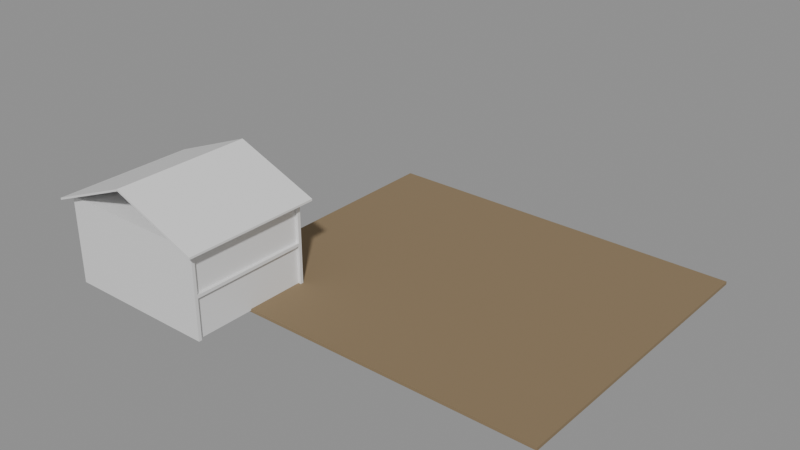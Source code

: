 # Source: e1468_after.blend  (saved by Blender 5.2.44; exported with 4.5.12 LTS)
import bpy
from mathutils import Matrix  # noqa: F401  (used for matrix-valued properties, if any)

bpy.ops.wm.read_factory_settings(use_empty=True)
scene = bpy.context.scene
scene.name = 'Scene'

# ---- materials (node trees are filled in below, after node groups)
mat_cesped = bpy.data.materials.new('Cesped')
mat_estuco = bpy.data.materials.new('Estuco')
mat_hormigon = bpy.data.materials.new('Hormigon')
mat_teja = bpy.data.materials.new('Teja')

# ---- material node trees
mat_cesped.use_nodes = True; mat_cesped.node_tree.nodes.clear()
_N = mat_cesped.node_tree.nodes; _L = mat_cesped.node_tree.links
n0 = _N.new('ShaderNodeBsdfPrincipled'); n0.name = 'Principled BSDF'; n0.location = (-200, 100)
n0.inputs[0].default_value = (0.25, 0.18, 0.1, 1.0)
n0.inputs[2].default_value = 0.9
n0.inputs[3].default_value = 1.45
n0.inputs[10].default_value = 0.005
n1 = _N.new('ShaderNodeOutputMaterial'); n1.name = 'Material Output'; n1.location = (200, 100)
_L.new(n0.outputs[0], n1.inputs[0])
n1.is_active_output = True
mat_estuco.use_nodes = True; mat_estuco.node_tree.nodes.clear()
_N = mat_estuco.node_tree.nodes; _L = mat_estuco.node_tree.links
n0 = _N.new('ShaderNodeBsdfPrincipled'); n0.name = 'Principled BSDF'; n0.location = (-200, 100)
n0.inputs[3].default_value = 1.45
n0.inputs[10].default_value = 0.005
n1 = _N.new('ShaderNodeOutputMaterial'); n1.name = 'Material Output'; n1.location = (200, 100)
_L.new(n0.outputs[0], n1.inputs[0])
n1.is_active_output = True
mat_hormigon.use_nodes = True; mat_hormigon.node_tree.nodes.clear()
_N = mat_hormigon.node_tree.nodes; _L = mat_hormigon.node_tree.links
n0 = _N.new('ShaderNodeBsdfPrincipled'); n0.name = 'Principled BSDF'; n0.location = (-200, 100)
n0.inputs[3].default_value = 1.45
n0.inputs[10].default_value = 0.005
n1 = _N.new('ShaderNodeOutputMaterial'); n1.name = 'Material Output'; n1.location = (200, 100)
_L.new(n0.outputs[0], n1.inputs[0])
n1.is_active_output = True
mat_teja.use_nodes = True; mat_teja.node_tree.nodes.clear()
_N = mat_teja.node_tree.nodes; _L = mat_teja.node_tree.links
n0 = _N.new('ShaderNodeBsdfPrincipled'); n0.name = 'Principled BSDF'; n0.location = (-200, 100)
n0.inputs[3].default_value = 1.45
n0.inputs[10].default_value = 0.005
n1 = _N.new('ShaderNodeOutputMaterial'); n1.name = 'Material Output'; n1.location = (200, 100)
_L.new(n0.outputs[0], n1.inputs[0])
n1.is_active_output = True

# ---- meshes
me_parcela_cuerpo_mesh = bpy.data.meshes.new('Parcela_Cuerpo_mesh')
me_parcela_cuerpo_mesh.from_pydata([(0.0, 0.0, 0.0), (24.0, 0.0, 0.0), (24.0, 20.0, 0.0), (0.0, 20.0, 0.0), (0.0, 0.0, 0.2), (24.0, 0.0, 0.2), (24.0, 20.0, 0.2), (0.0, 20.0, 0.2)], [], [(0, 1, 2, 3), (4, 5, 6, 7), (0, 1, 5, 4), (1, 2, 6, 5), (2, 3, 7, 6), (3, 0, 4, 7)])
me_parcela_cuerpo_mesh.materials.append(mat_cesped)
me_parcela_cuerpo_mesh.update()
me_casa_familiar_p1_muro_sur_cuerpo_mesh = bpy.data.meshes.new('Casa_Familiar_P1_Muro_Sur_Cuerpo_mesh')
me_casa_familiar_p1_muro_sur_cuerpo_mesh.from_pydata([(0.0, 0.0, 0.0), (10.0, 0.0, 0.0), (10.0, 0.2, 0.0), (0.0, 0.2, 0.0), (0.0, 0.0, 2.6), (10.0, 0.0, 2.6), (10.0, 0.2, 2.6), (0.0, 0.2, 2.6)], [], [(0, 1, 2, 3), (4, 5, 6, 7), (0, 1, 5, 4), (1, 2, 6, 5), (2, 3, 7, 6), (3, 0, 4, 7)])
me_casa_familiar_p1_muro_sur_cuerpo_mesh.materials.append(mat_estuco)
me_casa_familiar_p1_muro_sur_cuerpo_mesh.update()
me_casa_familiar_p1_muro_norte_cuerpo_mesh = bpy.data.meshes.new('Casa_Familiar_P1_Muro_Norte_Cuerpo_mesh')
me_casa_familiar_p1_muro_norte_cuerpo_mesh.from_pydata([(0.0, 0.0, 0.0), (10.0, 0.0, 0.0), (10.0, 0.2, 0.0), (0.0, 0.2, 0.0), (0.0, 0.0, 2.6), (10.0, 0.0, 2.6), (10.0, 0.2, 2.6), (0.0, 0.2, 2.6)], [], [(0, 1, 2, 3), (4, 5, 6, 7), (0, 1, 5, 4), (1, 2, 6, 5), (2, 3, 7, 6), (3, 0, 4, 7)])
me_casa_familiar_p1_muro_norte_cuerpo_mesh.materials.append(mat_estuco)
me_casa_familiar_p1_muro_norte_cuerpo_mesh.update()
me_casa_familiar_p1_muro_oeste_cuerpo_mesh = bpy.data.meshes.new('Casa_Familiar_P1_Muro_Oeste_Cuerpo_mesh')
me_casa_familiar_p1_muro_oeste_cuerpo_mesh.from_pydata([(0.0, 0.0, 0.0), (7.6, 0.0, 0.0), (7.6, 0.2, 0.0), (0.0, 0.2, 0.0), (0.0, 0.0, 2.6), (7.6, 0.0, 2.6), (7.6, 0.2, 2.6), (0.0, 0.2, 2.6)], [], [(0, 1, 2, 3), (4, 5, 6, 7), (0, 1, 5, 4), (1, 2, 6, 5), (2, 3, 7, 6), (3, 0, 4, 7)])
me_casa_familiar_p1_muro_oeste_cuerpo_mesh.materials.append(mat_estuco)
me_casa_familiar_p1_muro_oeste_cuerpo_mesh.update()
me_casa_familiar_p1_muro_este_cuerpo_mesh = bpy.data.meshes.new('Casa_Familiar_P1_Muro_Este_Cuerpo_mesh')
me_casa_familiar_p1_muro_este_cuerpo_mesh.from_pydata([(0.0, 0.0, 0.0), (7.6, 0.0, 0.0), (7.6, 0.2, 0.0), (0.0, 0.2, 0.0), (0.0, 0.0, 2.6), (7.6, 0.0, 2.6), (7.6, 0.2, 2.6), (0.0, 0.2, 2.6)], [], [(0, 1, 2, 3), (4, 5, 6, 7), (0, 1, 5, 4), (1, 2, 6, 5), (2, 3, 7, 6), (3, 0, 4, 7)])
me_casa_familiar_p1_muro_este_cuerpo_mesh.materials.append(mat_estuco)
me_casa_familiar_p1_muro_este_cuerpo_mesh.update()
me_casa_familiar_p1_losa_mesh = bpy.data.meshes.new('Casa_Familiar_P1_Losa_mesh')
me_casa_familiar_p1_losa_mesh.from_pydata([(0.0, 0.0, 0.0), (10.0, 0.0, 0.0), (10.0, 8.0, 0.0), (0.0, 8.0, 0.0), (0.0, 0.0, 0.2), (10.0, 0.0, 0.2), (10.0, 8.0, 0.2), (0.0, 8.0, 0.2)], [], [(0, 3, 2, 1), (4, 5, 6, 7), (3, 0, 4, 7), (2, 3, 7, 6), (0, 1, 5, 4), (1, 2, 6, 5)])
me_casa_familiar_p1_losa_mesh.materials.append(mat_hormigon)
me_casa_familiar_p1_losa_mesh.update()
me_casa_familiar_p2_muro_sur_cuerpo_mesh = bpy.data.meshes.new('Casa_Familiar_P2_Muro_Sur_Cuerpo_mesh')
me_casa_familiar_p2_muro_sur_cuerpo_mesh.from_pydata([(0.0, 0.0, 0.0), (10.0, 0.0, 0.0), (10.0, 0.2, 0.0), (0.0, 0.2, 0.0), (0.0, 0.0, 2.6), (10.0, 0.0, 2.6), (10.0, 0.2, 2.6), (0.0, 0.2, 2.6)], [], [(0, 1, 2, 3), (4, 5, 6, 7), (0, 1, 5, 4), (1, 2, 6, 5), (2, 3, 7, 6), (3, 0, 4, 7)])
me_casa_familiar_p2_muro_sur_cuerpo_mesh.materials.append(mat_estuco)
me_casa_familiar_p2_muro_sur_cuerpo_mesh.update()
me_casa_familiar_p2_muro_norte_cuerpo_mesh = bpy.data.meshes.new('Casa_Familiar_P2_Muro_Norte_Cuerpo_mesh')
me_casa_familiar_p2_muro_norte_cuerpo_mesh.from_pydata([(0.0, 0.0, 0.0), (10.0, 0.0, 0.0), (10.0, 0.2, 0.0), (0.0, 0.2, 0.0), (0.0, 0.0, 2.6), (10.0, 0.0, 2.6), (10.0, 0.2, 2.6), (0.0, 0.2, 2.6)], [], [(0, 1, 2, 3), (4, 5, 6, 7), (0, 1, 5, 4), (1, 2, 6, 5), (2, 3, 7, 6), (3, 0, 4, 7)])
me_casa_familiar_p2_muro_norte_cuerpo_mesh.materials.append(mat_estuco)
me_casa_familiar_p2_muro_norte_cuerpo_mesh.update()
me_casa_familiar_p2_muro_oeste_cuerpo_mesh = bpy.data.meshes.new('Casa_Familiar_P2_Muro_Oeste_Cuerpo_mesh')
me_casa_familiar_p2_muro_oeste_cuerpo_mesh.from_pydata([(0.0, 0.0, 0.0), (7.6, 0.0, 0.0), (7.6, 0.2, 0.0), (0.0, 0.2, 0.0), (0.0, 0.0, 2.6), (7.6, 0.0, 2.6), (7.6, 0.2, 2.6), (0.0, 0.2, 2.6)], [], [(0, 1, 2, 3), (4, 5, 6, 7), (0, 1, 5, 4), (1, 2, 6, 5), (2, 3, 7, 6), (3, 0, 4, 7)])
me_casa_familiar_p2_muro_oeste_cuerpo_mesh.materials.append(mat_estuco)
me_casa_familiar_p2_muro_oeste_cuerpo_mesh.update()
me_casa_familiar_p2_muro_este_cuerpo_mesh = bpy.data.meshes.new('Casa_Familiar_P2_Muro_Este_Cuerpo_mesh')
me_casa_familiar_p2_muro_este_cuerpo_mesh.from_pydata([(0.0, 0.0, 0.0), (7.6, 0.0, 0.0), (7.6, 0.2, 0.0), (0.0, 0.2, 0.0), (0.0, 0.0, 2.6), (7.6, 0.0, 2.6), (7.6, 0.2, 2.6), (0.0, 0.2, 2.6)], [], [(0, 1, 2, 3), (4, 5, 6, 7), (0, 1, 5, 4), (1, 2, 6, 5), (2, 3, 7, 6), (3, 0, 4, 7)])
me_casa_familiar_p2_muro_este_cuerpo_mesh.materials.append(mat_estuco)
me_casa_familiar_p2_muro_este_cuerpo_mesh.update()
me_casa_familiar_p2_losa_mesh = bpy.data.meshes.new('Casa_Familiar_P2_Losa_mesh')
me_casa_familiar_p2_losa_mesh.from_pydata([(0.0, 0.0, 0.0), (10.0, 0.0, 0.0), (10.0, 8.0, 0.0), (0.0, 8.0, 0.0), (0.0, 0.0, 0.2), (10.0, 0.0, 0.2), (10.0, 8.0, 0.2), (0.0, 8.0, 0.2)], [], [(0, 3, 2, 1), (4, 5, 6, 7), (3, 0, 4, 7), (2, 3, 7, 6), (0, 1, 5, 4), (1, 2, 6, 5)])
me_casa_familiar_p2_losa_mesh.materials.append(mat_hormigon)
me_casa_familiar_p2_losa_mesh.update()
me_casa_familiar_tejado_cuerpo_mesh = bpy.data.meshes.new('Casa_Familiar_Tejado_Cuerpo_mesh')
me_casa_familiar_tejado_cuerpo_mesh.from_pydata([(-0.5, -0.5, -0.2), (5.0, -0.5, 2.0), (10.5, -0.5, -0.2), (-0.5, 8.5, -0.2), (5.0, 8.5, 2.0), (10.5, 8.5, -0.2), (-0.5, -0.5, -0.07076), (5.0, -0.5, 2.129), (10.5, -0.5, -0.07076), (-0.5, 8.5, -0.07076), (5.0, 8.5, 2.129), (10.5, 8.5, -0.07076)], [], [(0, 1, 4, 3), (6, 7, 10, 9), (0, 3, 9, 6), (0, 6, 7, 1), (3, 4, 10, 9), (1, 2, 5, 4), (7, 8, 11, 10), (2, 8, 11, 5), (1, 7, 8, 2), (4, 5, 11, 10)])
me_casa_familiar_tejado_cuerpo_mesh.materials.append(mat_teja)
me_casa_familiar_tejado_cuerpo_mesh.update()

# ---- objects
ob_parcela = bpy.data.objects.new('Parcela', None)
ob_parcela_cuerpo = bpy.data.objects.new('Parcela_Cuerpo', me_parcela_cuerpo_mesh)
ob_casa_familiar = bpy.data.objects.new('Casa_Familiar', None)
ob_casa_familiar_p1_muro_sur = bpy.data.objects.new('Casa_Familiar_P1_Muro_Sur', None)
ob_casa_familiar_p1_muro_sur_cuerpo = bpy.data.objects.new('Casa_Familiar_P1_Muro_Sur_Cuerpo', me_casa_familiar_p1_muro_sur_cuerpo_mesh)
ob_casa_familiar_p1_muro_norte = bpy.data.objects.new('Casa_Familiar_P1_Muro_Norte', None)
ob_casa_familiar_p1_muro_norte_cuerpo = bpy.data.objects.new('Casa_Familiar_P1_Muro_Norte_Cuerpo', me_casa_familiar_p1_muro_norte_cuerpo_mesh)
ob_casa_familiar_p1_muro_oeste = bpy.data.objects.new('Casa_Familiar_P1_Muro_Oeste', None)
ob_casa_familiar_p1_muro_oeste_cuerpo = bpy.data.objects.new('Casa_Familiar_P1_Muro_Oeste_Cuerpo', me_casa_familiar_p1_muro_oeste_cuerpo_mesh)
ob_casa_familiar_p1_muro_este = bpy.data.objects.new('Casa_Familiar_P1_Muro_Este', None)
ob_casa_familiar_p1_muro_este_cuerpo = bpy.data.objects.new('Casa_Familiar_P1_Muro_Este_Cuerpo', me_casa_familiar_p1_muro_este_cuerpo_mesh)
ob_casa_familiar_p1_losa_solido = bpy.data.objects.new('Casa_Familiar_P1_Losa_Solido', me_casa_familiar_p1_losa_mesh)
ob_casa_familiar_p1_losa = bpy.data.objects.new('Casa_Familiar_P1_Losa', None)
ob_casa_familiar_p2_muro_sur = bpy.data.objects.new('Casa_Familiar_P2_Muro_Sur', None)
ob_casa_familiar_p2_muro_sur_cuerpo = bpy.data.objects.new('Casa_Familiar_P2_Muro_Sur_Cuerpo', me_casa_familiar_p2_muro_sur_cuerpo_mesh)
ob_casa_familiar_p2_muro_norte = bpy.data.objects.new('Casa_Familiar_P2_Muro_Norte', None)
ob_casa_familiar_p2_muro_norte_cuerpo = bpy.data.objects.new('Casa_Familiar_P2_Muro_Norte_Cuerpo', me_casa_familiar_p2_muro_norte_cuerpo_mesh)
ob_casa_familiar_p2_muro_oeste = bpy.data.objects.new('Casa_Familiar_P2_Muro_Oeste', None)
ob_casa_familiar_p2_muro_oeste_cuerpo = bpy.data.objects.new('Casa_Familiar_P2_Muro_Oeste_Cuerpo', me_casa_familiar_p2_muro_oeste_cuerpo_mesh)
ob_casa_familiar_p2_muro_este = bpy.data.objects.new('Casa_Familiar_P2_Muro_Este', None)
ob_casa_familiar_p2_muro_este_cuerpo = bpy.data.objects.new('Casa_Familiar_P2_Muro_Este_Cuerpo', me_casa_familiar_p2_muro_este_cuerpo_mesh)
ob_casa_familiar_p2_losa_solido = bpy.data.objects.new('Casa_Familiar_P2_Losa_Solido', me_casa_familiar_p2_losa_mesh)
ob_casa_familiar_p2_losa = bpy.data.objects.new('Casa_Familiar_P2_Losa', None)
ob_casa_familiar_tejado = bpy.data.objects.new('Casa_Familiar_Tejado', None)
ob_casa_familiar_tejado_cuerpo = bpy.data.objects.new('Casa_Familiar_Tejado_Cuerpo', me_casa_familiar_tejado_cuerpo_mesh)

# ---- transforms, parenting, visibility, modifiers, constraints
ob_parcela.location = (0.0, 0.0, -0.1)
ob_parcela.empty_display_type = 'ARROWS'
ob_parcela_cuerpo.parent = ob_parcela
ob_parcela_cuerpo.location = (0.0, 0.0, 0.0)
ob_casa_familiar.location = (-5.0, -4.0, 0.0)
ob_casa_familiar.empty_display_type = 'ARROWS'
ob_casa_familiar_p1_muro_sur.parent = ob_casa_familiar
ob_casa_familiar_p1_muro_sur.location = (0.0, 0.0, 0.0)
ob_casa_familiar_p1_muro_sur.empty_display_type = 'ARROWS'
ob_casa_familiar_p1_muro_sur_cuerpo.parent = ob_casa_familiar_p1_muro_sur
ob_casa_familiar_p1_muro_sur_cuerpo.location = (0.0, 0.0, 0.0)
ob_casa_familiar_p1_muro_norte.parent = ob_casa_familiar
ob_casa_familiar_p1_muro_norte.location = (0.0, 7.8, 0.0)
ob_casa_familiar_p1_muro_norte.empty_display_type = 'ARROWS'
ob_casa_familiar_p1_muro_norte_cuerpo.parent = ob_casa_familiar_p1_muro_norte
ob_casa_familiar_p1_muro_norte_cuerpo.location = (0.0, 0.0, 0.0)
ob_casa_familiar_p1_muro_oeste.parent = ob_casa_familiar
ob_casa_familiar_p1_muro_oeste.location = (0.0, 0.2, 0.0)
ob_casa_familiar_p1_muro_oeste.rotation_euler = (0.0, 0.0, 1.571)
ob_casa_familiar_p1_muro_oeste.empty_display_type = 'ARROWS'
ob_casa_familiar_p1_muro_oeste_cuerpo.parent = ob_casa_familiar_p1_muro_oeste
ob_casa_familiar_p1_muro_oeste_cuerpo.location = (0.0, 0.0, 0.0)
ob_casa_familiar_p1_muro_este.parent = ob_casa_familiar
ob_casa_familiar_p1_muro_este.location = (9.8, 0.2, 0.0)
ob_casa_familiar_p1_muro_este.rotation_euler = (0.0, 0.0, 1.571)
ob_casa_familiar_p1_muro_este.empty_display_type = 'ARROWS'
ob_casa_familiar_p1_muro_este_cuerpo.parent = ob_casa_familiar_p1_muro_este
ob_casa_familiar_p1_muro_este_cuerpo.location = (0.0, 0.0, 0.0)
ob_casa_familiar_p1_losa_solido.parent = ob_casa_familiar_p1_losa
ob_casa_familiar_p1_losa_solido.location = (0.0, 0.0, 0.0)
ob_casa_familiar_p1_losa.parent = ob_casa_familiar
ob_casa_familiar_p1_losa.location = (0.0, 0.0, 2.6)
ob_casa_familiar_p1_losa.empty_display_type = 'ARROWS'
ob_casa_familiar_p2_muro_sur.parent = ob_casa_familiar
ob_casa_familiar_p2_muro_sur.location = (0.0, 0.0, 2.8)
ob_casa_familiar_p2_muro_sur.empty_display_type = 'ARROWS'
ob_casa_familiar_p2_muro_sur_cuerpo.parent = ob_casa_familiar_p2_muro_sur
ob_casa_familiar_p2_muro_sur_cuerpo.location = (0.0, 0.0, 0.0)
ob_casa_familiar_p2_muro_norte.parent = ob_casa_familiar
ob_casa_familiar_p2_muro_norte.location = (0.0, 7.8, 2.8)
ob_casa_familiar_p2_muro_norte.empty_display_type = 'ARROWS'
ob_casa_familiar_p2_muro_norte_cuerpo.parent = ob_casa_familiar_p2_muro_norte
ob_casa_familiar_p2_muro_norte_cuerpo.location = (0.0, 0.0, 0.0)
ob_casa_familiar_p2_muro_oeste.parent = ob_casa_familiar
ob_casa_familiar_p2_muro_oeste.location = (0.0, 0.2, 2.8)
ob_casa_familiar_p2_muro_oeste.rotation_euler = (0.0, 0.0, 1.571)
ob_casa_familiar_p2_muro_oeste.empty_display_type = 'ARROWS'
ob_casa_familiar_p2_muro_oeste_cuerpo.parent = ob_casa_familiar_p2_muro_oeste
ob_casa_familiar_p2_muro_oeste_cuerpo.location = (0.0, 0.0, 0.0)
ob_casa_familiar_p2_muro_este.parent = ob_casa_familiar
ob_casa_familiar_p2_muro_este.location = (9.8, 0.2, 2.8)
ob_casa_familiar_p2_muro_este.rotation_euler = (0.0, 0.0, 1.571)
ob_casa_familiar_p2_muro_este.empty_display_type = 'ARROWS'
ob_casa_familiar_p2_muro_este_cuerpo.parent = ob_casa_familiar_p2_muro_este
ob_casa_familiar_p2_muro_este_cuerpo.location = (0.0, 0.0, 0.0)
ob_casa_familiar_p2_losa_solido.parent = ob_casa_familiar_p2_losa
ob_casa_familiar_p2_losa_solido.location = (0.0, 0.0, 0.0)
ob_casa_familiar_p2_losa.parent = ob_casa_familiar
ob_casa_familiar_p2_losa.location = (0.0, 0.0, 5.4)
ob_casa_familiar_p2_losa.empty_display_type = 'ARROWS'
ob_casa_familiar_tejado.parent = ob_casa_familiar
ob_casa_familiar_tejado.location = (0.0, 0.0, 5.6)
ob_casa_familiar_tejado.empty_display_type = 'ARROWS'
ob_casa_familiar_tejado_cuerpo.parent = ob_casa_familiar_tejado
ob_casa_familiar_tejado_cuerpo.location = (0.0, 0.0, 0.0)

# ---- collection membership
scene.collection.objects.link(ob_parcela)
scene.collection.objects.link(ob_parcela_cuerpo)
scene.collection.objects.link(ob_casa_familiar)
scene.collection.objects.link(ob_casa_familiar_p1_muro_sur)
scene.collection.objects.link(ob_casa_familiar_p1_muro_sur_cuerpo)
scene.collection.objects.link(ob_casa_familiar_p1_muro_norte)
scene.collection.objects.link(ob_casa_familiar_p1_muro_norte_cuerpo)
scene.collection.objects.link(ob_casa_familiar_p1_muro_oeste)
scene.collection.objects.link(ob_casa_familiar_p1_muro_oeste_cuerpo)
scene.collection.objects.link(ob_casa_familiar_p1_muro_este)
scene.collection.objects.link(ob_casa_familiar_p1_muro_este_cuerpo)
scene.collection.objects.link(ob_casa_familiar_p1_losa_solido)
scene.collection.objects.link(ob_casa_familiar_p1_losa)
scene.collection.objects.link(ob_casa_familiar_p2_muro_sur)
scene.collection.objects.link(ob_casa_familiar_p2_muro_sur_cuerpo)
scene.collection.objects.link(ob_casa_familiar_p2_muro_norte)
scene.collection.objects.link(ob_casa_familiar_p2_muro_norte_cuerpo)
scene.collection.objects.link(ob_casa_familiar_p2_muro_oeste)
scene.collection.objects.link(ob_casa_familiar_p2_muro_oeste_cuerpo)
scene.collection.objects.link(ob_casa_familiar_p2_muro_este)
scene.collection.objects.link(ob_casa_familiar_p2_muro_este_cuerpo)
scene.collection.objects.link(ob_casa_familiar_p2_losa_solido)
scene.collection.objects.link(ob_casa_familiar_p2_losa)
scene.collection.objects.link(ob_casa_familiar_tejado)
scene.collection.objects.link(ob_casa_familiar_tejado_cuerpo)

# ---- scene / render settings (as saved in the file)
scene.frame_start = 1; scene.frame_end = 250; scene.frame_set(1)
scene.render.engine = 'BLENDER_EEVEE_NEXT'
scene.render.bake_bias = 0.0
scene.render.bake_samples = 0
scene.render.compositor_device = 'GPU'
scene.eevee.use_volume_custom_range = False
scene.eevee.fast_gi_thickness_near = 0.1
scene.eevee.fast_gi_thickness_far = 0.0
scene.eevee.ray_tracing_options.screen_trace_thickness = 0.1
bpy.context.view_layer.update()

# ---- added for rendering (the .blend has no active camera and no usable light): camera, sun + grey world if the file has none
cam_auto = bpy.data.cameras.new('AutoCamera')
cam_auto.lens = 50.0
cam_auto.sensor_width = 36.0
cam_auto.clip_end = 1000.0
ob_auto_camera = bpy.data.objects.new('AutoCamera', cam_auto)
scene.collection.objects.link(ob_auto_camera)
ob_auto_camera.location = (45.4616, -35.7039, 32.7839)
ob_auto_camera.rotation_euler = (1.09748, -7.21219e-08, 0.694738)
scene.camera = ob_auto_camera
light_auto_sun = bpy.data.lights.new('AutoSun', 'SUN')
light_auto_sun.energy = 3.0
light_auto_sun.angle = 0.0523599
ob_auto_sun = bpy.data.objects.new('AutoSun', light_auto_sun)
scene.collection.objects.link(ob_auto_sun)
ob_auto_sun.rotation_euler = (0.872665, 0.174533, 0.523599)
if scene.world is None:
    world_auto = bpy.data.worlds.new('AutoWorld')
    world_auto.color = (0.3, 0.3, 0.3)
    scene.world = world_auto
bpy.context.view_layer.update()

